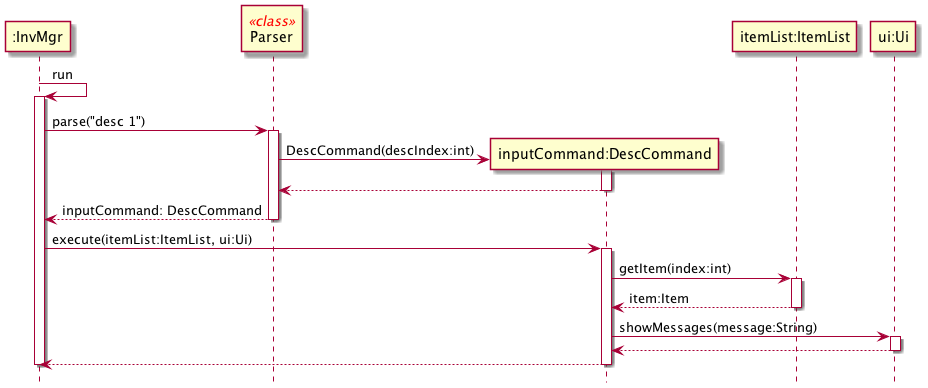

The diagram above was rendered by PlantUML. Its source (embedded in the PNG):
@startuml
hide footbox
skinparam sequenceStereotypeFontColor red

Participant ":InvMgr" as InvMgr
Participant "Parser" as Parser <<class>>
Participant "inputCommand:DescCommand" as DescCommand
Participant "itemList:ItemList" as ItemList
Participant "ui:Ui" as Ui

InvMgr -> InvMgr: run
activate InvMgr
    InvMgr -> Parser: parse("desc 1")
    activate Parser
        create DescCommand
        Parser -> DescCommand: DescCommand(descIndex:int)
        activate DescCommand
            return

        return inputCommand: DescCommand

    InvMgr -> DescCommand: execute(itemList:ItemList, ui:Ui)
    activate DescCommand
        DescCommand -> ItemList: getItem(index:int)
        activate ItemList
            return item:Item

        DescCommand -> Ui: showMessages(message:String)
        activate Ui
            return

        return

deactivate InvMgr

@enduml